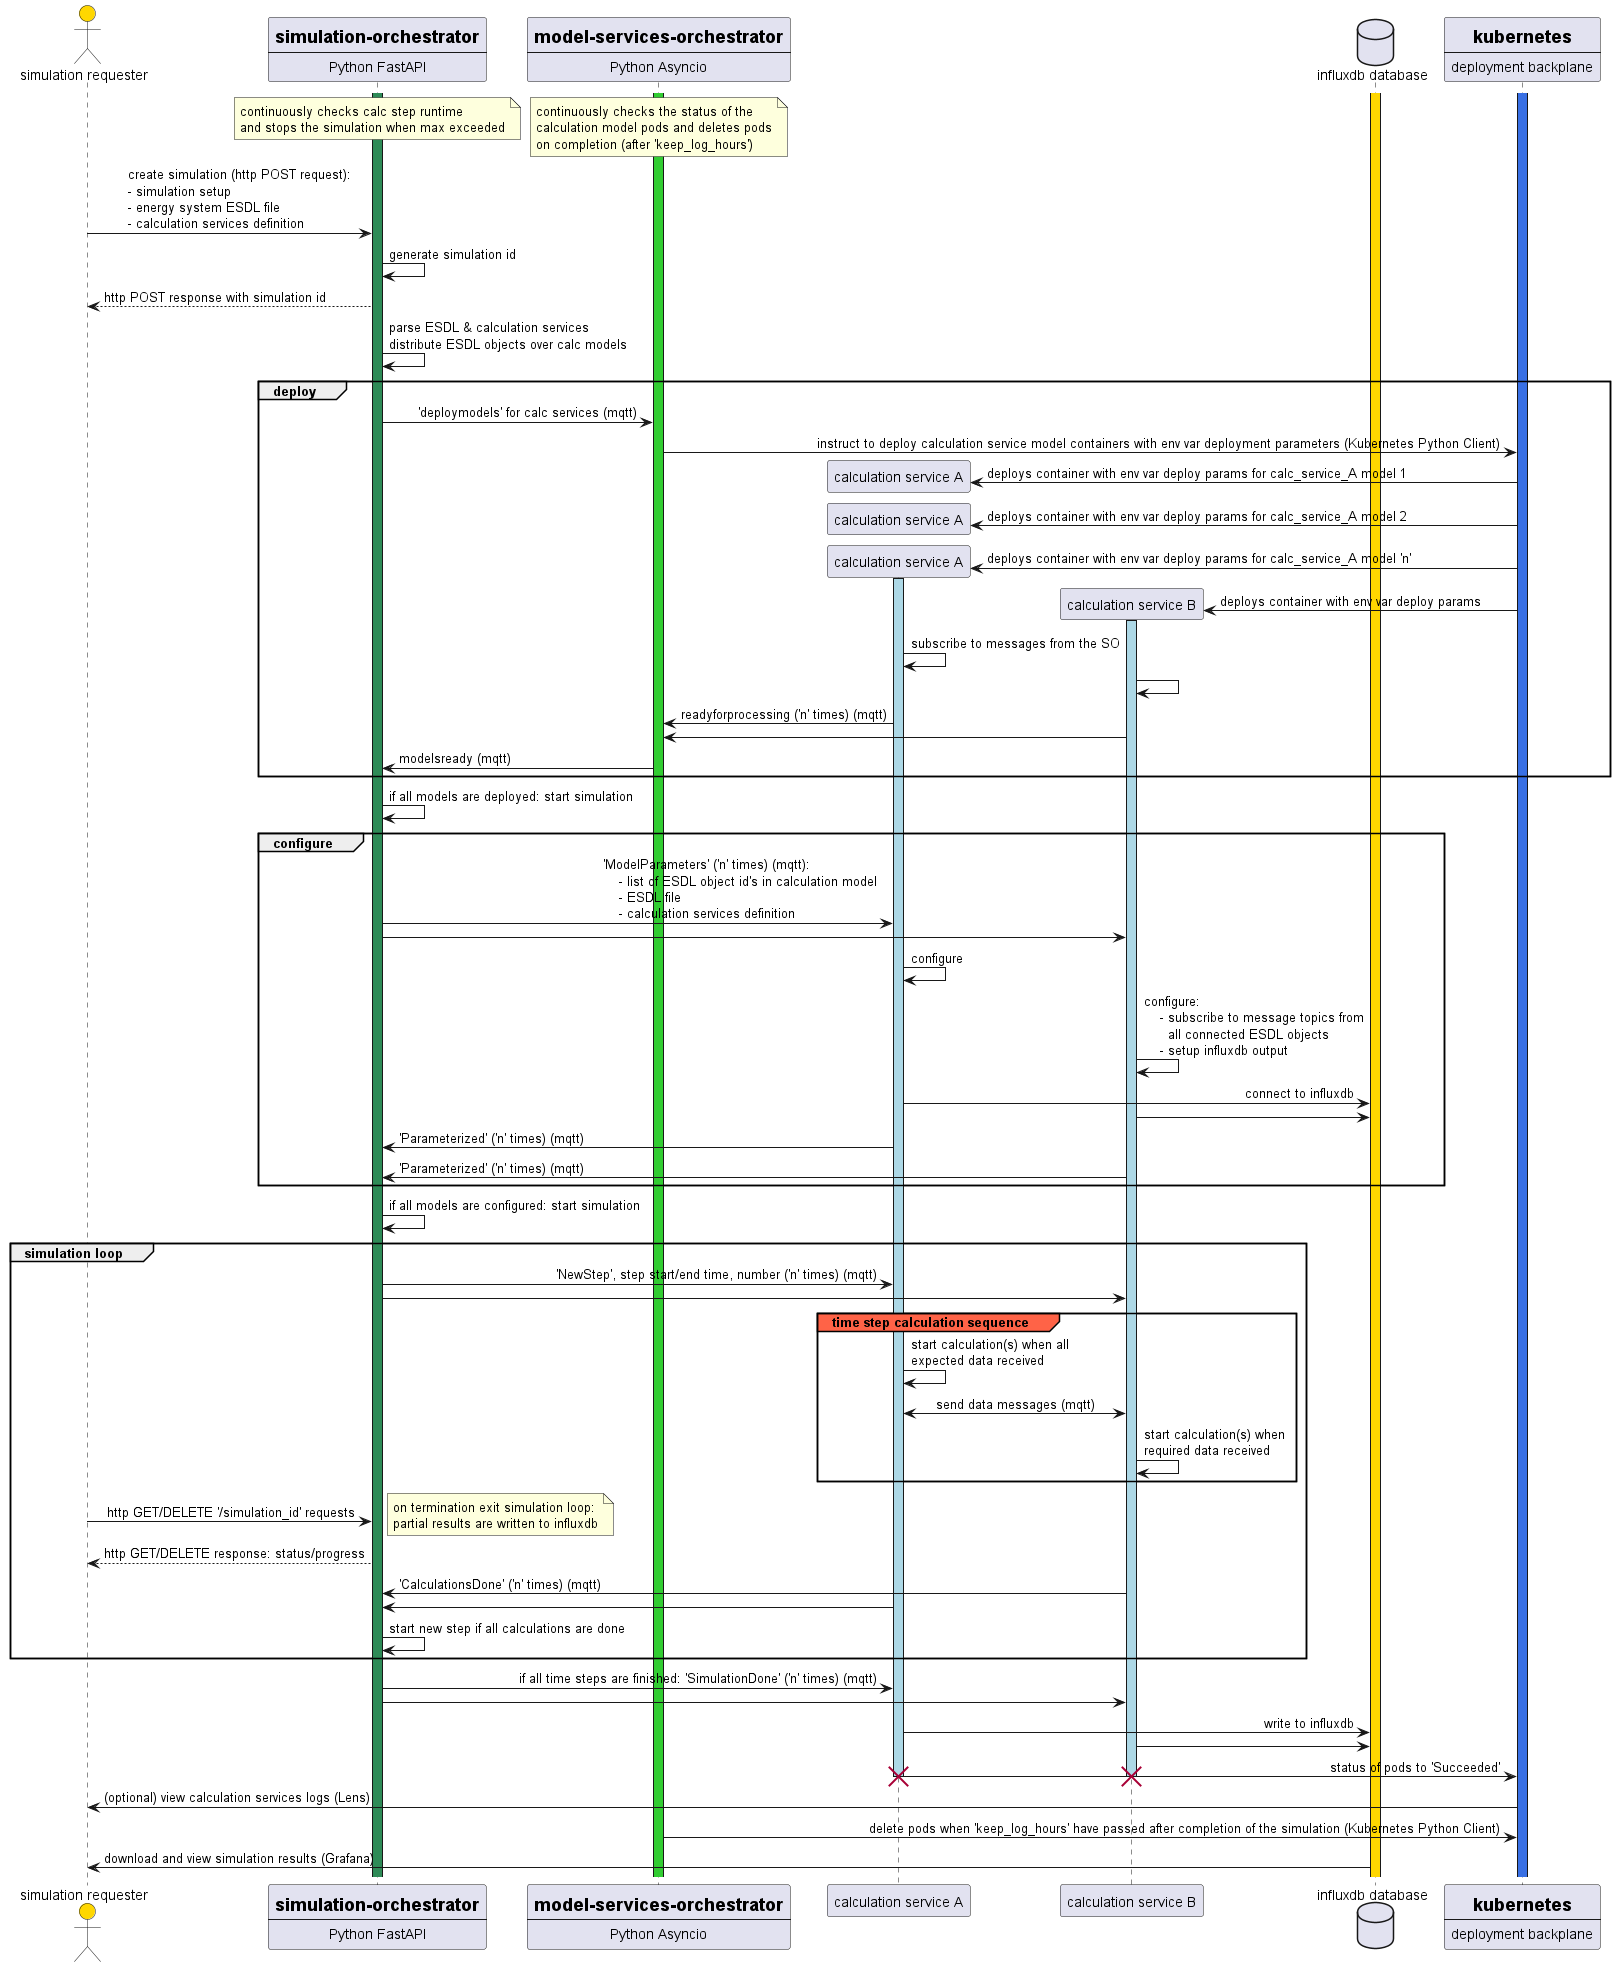

The diagram above was rendered by PlantUML. Its source (embedded in the PNG):
@startuml
skinparam sequencemessagealign reversedirection
skinparam backgroundColor transparent
'skinparam backgroundColor #EEEBDC

skinparam actorBackgroundColor Gold

'skinparam handwritten true

actor "simulation requester" as sim_req
participant so [
    = simulation-orchestrator
    ----
    Python FastAPI
]
participant mso [
    = model-services-orchestrator
    ----
    Python Asyncio
]
participant "calculation service A" as service_A
participant "calculation service B" as service_B

database "influxdb database" as influxdb
participant deploy_plane [
    = kubernetes
    ----
    deployment backplane
]

activate mso #limegreen
activate so #seagreen
activate influxdb #gold
activate deploy_plane #3970e4

note over so
    continuously checks calc step runtime
    and stops the simulation when max exceeded
end note
/ note over mso
    continuously checks the status of the
    calculation model pods and deletes pods
    on completion (after 'keep_log_hours')
end note

sim_req -> so : create simulation (http POST request): \n- simulation setup\n- energy system ESDL file \n- calculation services definition

so -> so : generate simulation id
so --> sim_req : http POST response with simulation id
so -> so : parse ESDL & calculation services\ndistribute ESDL objects over calc models

    group deploy
    so -> mso : 'deploymodels' for calc services (mqtt)
    mso -> deploy_plane : instruct to deploy calculation service model containers with env var deployment parameters (Kubernetes Python Client)

    create service_A
    deploy_plane -> service_A : deploys container with env var deploy params for calc_service_A model 1
    create service_A
    deploy_plane -> service_A : deploys container with env var deploy params for calc_service_A model 2
    create service_A
    deploy_plane -> service_A : deploys container with env var deploy params for calc_service_A model 'n'
    activate service_A #lightblue
    create service_B
    deploy_plane -> service_B : deploys container with env var deploy params
    activate service_B #lightblue

    service_A -> service_A : subscribe to messages from the SO
    service_B -> service_B :
    service_A -> mso : readyforprocessing ('n' times) (mqtt)
    service_B -> mso

    mso -> so : modelsready (mqtt)
    end

so -> so : if all models are deployed: start simulation

    group configure
    so -> service_A : 'ModelParameters' ('n' times) (mqtt):\n    - list of ESDL object id's in calculation model\n    - ESDL file\n    - calculation services definition
    so -> service_B :

    service_A -> service_A : configure
    service_B -> service_B : configure:\n    - subscribe to message topics from\n      all connected ESDL objects\n    - setup influxdb output

    service_A -> influxdb : connect to influxdb
    service_B -> influxdb

    service_A -> so : 'Parameterized' ('n' times) (mqtt)
    service_B -> so : 'Parameterized' ('n' times) (mqtt)
    end

so -> so : if all models are configured: start simulation

    group simulation loop
    so -> service_A : 'NewStep', step start/end time, number ('n' times) (mqtt)
    so -> service_B :

        group#tomato time step calculation sequence
        service_A -> service_A : start calculation(s) when all\nexpected data received
        service_A <-> service_B : send data messages (mqtt)
        service_B -> service_B : start calculation(s) when\nrequired data received
        end

    sim_req -> so: http GET/DELETE '/simulation_id' requests
        note right
           on termination exit simulation loop:
           partial results are written to influxdb
        end note
    so --> sim_req: http GET/DELETE response: status/progress

    service_B -> so : 'CalculationsDone' ('n' times) (mqtt)
    service_A -> so :

    so -> so : start new step if all calculations are done
    end

so -> service_A : if all time steps are finished: 'SimulationDone' ('n' times) (mqtt)
so -> service_B :
service_A -> influxdb : write to influxdb
service_B -> influxdb :
service_A -> deploy_plane : status of pods to 'Succeeded'
deactivate service_A
destroy service_A
deactivate service_B
destroy service_B

sim_req <- deploy_plane : (optional) view calculation services logs (Lens)
mso -> deploy_plane : delete pods when 'keep_log_hours' have passed after completion of the simulation (Kubernetes Python Client)

sim_req <- influxdb : download and view simulation results (Grafana)

'hide footbox
@enduml